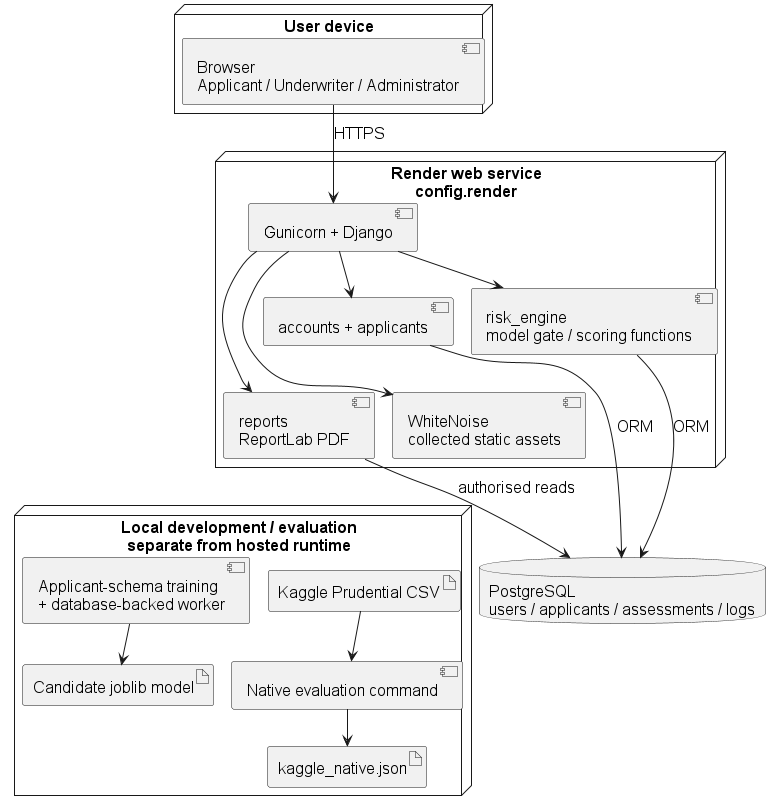

The diagram above was rendered by PlantUML. Its source (embedded in the PNG):
@startuml
!pragma layout smetana
skinparam backgroundColor white
skinparam defaultFontName Arial
skinparam defaultFontSize 16
skinparam shadowing false
top to bottom direction
node "User device" {
  component "Browser\nApplicant / Underwriter / Administrator" as Browser
}
node "Render web service\nconfig.render" {
  component "Gunicorn + Django" as Django
  component "accounts + applicants" as Intake
  component "risk_engine\nmodel gate / scoring functions" as Risk
  component "reports\nReportLab PDF" as Reports
  component "WhiteNoise\ncollected static assets" as Static
  Django --> Intake
  Django --> Risk
  Django --> Reports
  Django --> Static
  Intake -[hidden]down-> Reports
  Risk -[hidden]down-> Static
}
database "PostgreSQL\nusers / applicants / assessments / logs" as DB
Browser --> Django : HTTPS
Intake --> DB : ORM
Risk --> DB : ORM
Reports --> DB : authorised reads
node "Local development / evaluation\nseparate from hosted runtime" {
  artifact "Kaggle Prudential CSV" as CSV
  component "Native evaluation command" as Eval
  artifact "kaggle_native.json" as Results
  component "Applicant-schema training\n+ database-backed worker" as Worker
  artifact "Candidate joblib model" as Candidate
  CSV --> Eval
  Eval --> Results
  Worker --> Candidate
}
DB -[hidden]down-> Eval
@enduml